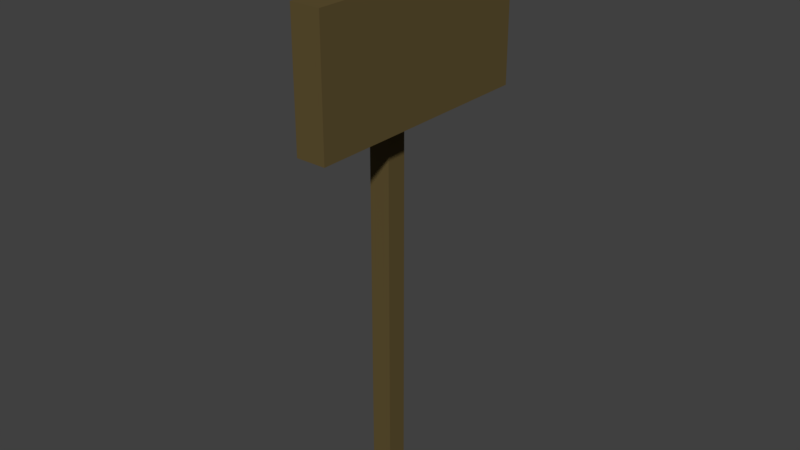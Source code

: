 # Source: wegschild1.blend  (saved by Blender 2.79.0; exported with 4.5.12 LTS)
import bpy
from mathutils import Matrix  # noqa: F401  (used for matrix-valued properties, if any)

bpy.ops.wm.read_factory_settings(use_empty=True)
scene = bpy.context.scene
scene.name = 'Scene'

# ---- collections
col_collection_1 = bpy.data.collections.new('Collection 1'); scene.collection.children.link(col_collection_1)

# ---- materials (node trees are filled in below, after node groups)
mat_material_002 = bpy.data.materials.new('Material.002')
mat_material_002.alpha_threshold = 0.0
mat_material_002.use_transparent_shadow = False
mat_material_002.diffuse_color = (0.1149, 0.08262, 0.03111, 1.0)
mat_material_002.roughness = 0.5

# ---- material node trees

# ---- world
world_world = bpy.data.worlds.new('World'); scene.world = world_world
world_world.color = (0.05088, 0.05088, 0.05088)
world_world.use_sun_shadow = False
world_world.sun_shadow_jitter_overblur = 0.0
world_world.cycles.sampling_method = 'MANUAL'

# ---- meshes
me_cylinder = bpy.data.meshes.new('Cylinder')
me_cylinder.from_pydata([(0.2408, 0.2408, 11.57), (0.2408, 0.2408, 0.0), (0.2408, -0.2408, 11.57), (0.2408, -0.2408, 0.0), (-0.2408, 0.2408, 11.57), (-0.2408, 0.2408, 0.0), (-0.2408, -0.2408, 11.57), (-0.2408, -0.2408, 0.0), (0.2408, 0.2408, 8.736), (-0.2408, 0.2408, 8.736), (-0.2408, -0.2408, 8.736), (0.2408, -0.2408, 8.736), (0.9046, 0.2408, 11.57), (0.9046, -0.2408, 11.57), (0.9046, 0.2408, 8.736), (0.9046, -0.2408, 8.736), (0.2408, 2.736, 11.57), (0.2408, 2.736, 8.736), (0.2408, -2.736, 11.57), (0.2408, -2.736, 8.736), (0.9046, 2.736, 11.57), (0.9046, 2.736, 8.736), (0.9046, -2.736, 11.57), (0.9046, -2.736, 8.736), (-0.2408, -0.2408, 12.72), (-0.2408, 0.2408, 12.72), (0.2408, 0.2408, 12.72), (0.2408, -0.2408, 12.72)], [], [(2, 11, 19, 18), (10, 6, 4, 9), (5, 1, 3, 7), (9, 4, 0, 8), (11, 2, 6, 10), (2, 0, 26, 27), (3, 11, 10, 7), (5, 9, 8, 1), (7, 10, 9, 5), (1, 8, 11, 3), (14, 12, 13, 15), (0, 2, 13, 12), (0, 12, 20, 16), (11, 8, 14, 15), (18, 19, 23, 22), (17, 16, 20, 21), (11, 15, 23, 19), (15, 13, 22, 23), (14, 8, 17, 21), (13, 2, 18, 22), (8, 0, 16, 17), (12, 14, 21, 20), (26, 25, 24, 27), (6, 2, 27, 24), (4, 6, 24, 25), (0, 4, 25, 26)])
me_cylinder.materials.append(mat_material_002)
me_cylinder.use_remesh_preserve_volume = False
me_cylinder.use_remesh_preserve_attributes = False
me_cylinder.use_mirror_vertex_groups = False
me_cylinder.update()

# ---- objects
ob_cylinder = bpy.data.objects.new('Cylinder', me_cylinder)

# ---- transforms, parenting, visibility, modifiers, constraints
ob_cylinder.location = (0.0, 0.0, 0.0)
ob_cylinder.scale = (0.2398, 0.2398, 0.2398)
ob_cylinder.lineart.crease_threshold = 0.0

# ---- collection membership
col_collection_1.objects.link(ob_cylinder)

# ---- scene / render settings (as saved in the file)
scene.frame_start = 1; scene.frame_end = 250; scene.frame_set(1)
scene.render.engine = 'BLENDER_EEVEE_NEXT'
scene.render.resolution_percentage = 50
scene.render.dither_intensity = 0.0
scene.cycles.use_denoising = False
scene.cycles.samples = 128
scene.cycles.sampling_pattern = 'TABULATED_SOBOL'
scene.cycles.use_adaptive_sampling = False
scene.cycles.use_light_tree = False
scene.cycles.blur_glossy = 0.0
scene.cycles.sample_clamp_indirect = 0.0
scene.view_settings.view_transform = 'Standard'
bpy.context.view_layer.update()

# ---- added for rendering (the .blend has no active camera and no usable light): camera, sun
cam_auto = bpy.data.cameras.new('AutoCamera')
cam_auto.lens = 50.0
cam_auto.sensor_width = 36.0
cam_auto.clip_end = 1000.0
ob_auto_camera = bpy.data.objects.new('AutoCamera', cam_auto)
scene.collection.objects.link(ob_auto_camera)
ob_auto_camera.location = (3.16215, -3.6991, 3.99119)
ob_auto_camera.rotation_euler = (1.09748, -7.21219e-08, 0.694738)
scene.camera = ob_auto_camera
light_auto_sun = bpy.data.lights.new('AutoSun', 'SUN')
light_auto_sun.energy = 3.0
light_auto_sun.angle = 0.0523599
ob_auto_sun = bpy.data.objects.new('AutoSun', light_auto_sun)
scene.collection.objects.link(ob_auto_sun)
ob_auto_sun.rotation_euler = (0.872665, 0.174533, 0.523599)
bpy.context.view_layer.update()
